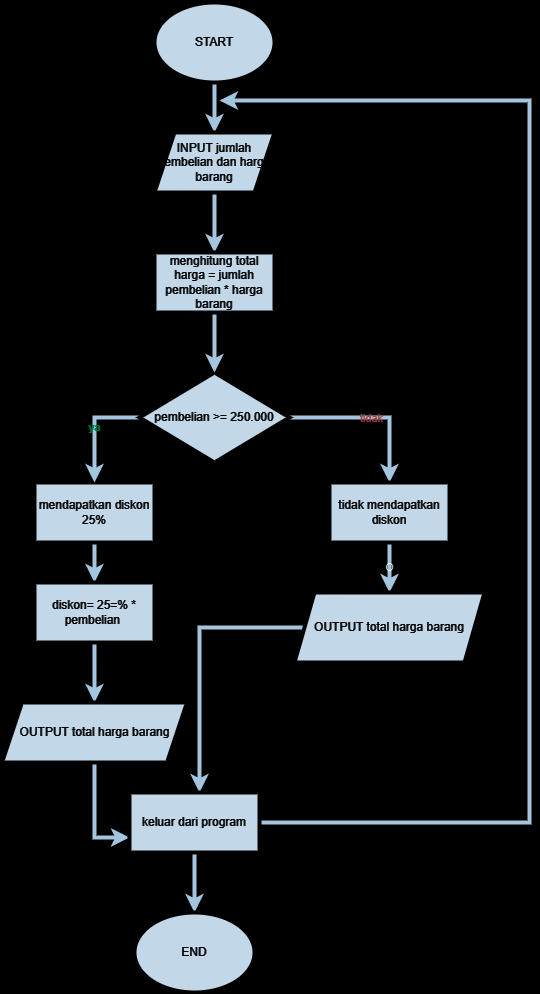

The diagram above was exported from draw.io. Its source (the exported page's mxGraphModel, read from the mxfile embedded in the PNG):
<mxGraphModel dx="2625" dy="2405" grid="0" gridSize="10" guides="1" tooltips="1" connect="1" arrows="1" fold="1" page="1" pageScale="1" pageWidth="850" pageHeight="1100" background="#000000" math="0" shadow="0">
  <root>
    <mxCell id="0" />
    <mxCell id="1" parent="0" />
    <mxCell id="GgyFdm7DhXLHvmsj2wza-6" style="edgeStyle=orthogonalEdgeStyle;rounded=0;orthogonalLoop=1;jettySize=auto;html=1;exitX=0.5;exitY=1;exitDx=0;exitDy=0;labelBackgroundColor=none;strokeColor=#23445D;fontColor=default;strokeWidth=4;" edge="1" parent="1" source="GgyFdm7DhXLHvmsj2wza-1" target="GgyFdm7DhXLHvmsj2wza-2">
      <mxGeometry relative="1" as="geometry" />
    </mxCell>
    <mxCell id="GgyFdm7DhXLHvmsj2wza-1" value="START" style="ellipse;whiteSpace=wrap;html=1;labelBackgroundColor=none;fillColor=#182E3E;strokeColor=#FFFFFF;fontColor=#FFFFFF;strokeWidth=4;" vertex="1" parent="1">
      <mxGeometry x="365" y="-1040" width="120" height="80" as="geometry" />
    </mxCell>
    <mxCell id="GgyFdm7DhXLHvmsj2wza-12" style="edgeStyle=orthogonalEdgeStyle;rounded=0;orthogonalLoop=1;jettySize=auto;html=1;exitX=0.5;exitY=1;exitDx=0;exitDy=0;entryX=0.5;entryY=0;entryDx=0;entryDy=0;labelBackgroundColor=none;strokeColor=#23445D;fontColor=default;strokeWidth=4;" edge="1" parent="1" source="GgyFdm7DhXLHvmsj2wza-2" target="GgyFdm7DhXLHvmsj2wza-11">
      <mxGeometry relative="1" as="geometry" />
    </mxCell>
    <mxCell id="GgyFdm7DhXLHvmsj2wza-2" value="INPUT jumlah pembelian dan harga barang" style="shape=parallelogram;perimeter=parallelogramPerimeter;whiteSpace=wrap;html=1;fixedSize=1;labelBackgroundColor=none;fillColor=#182E3E;strokeColor=#FFFFFF;fontColor=#FFFFFF;strokeWidth=4;" vertex="1" parent="1">
      <mxGeometry x="365" y="-910" width="120" height="60" as="geometry" />
    </mxCell>
    <mxCell id="GgyFdm7DhXLHvmsj2wza-18" style="edgeStyle=orthogonalEdgeStyle;rounded=0;orthogonalLoop=1;jettySize=auto;html=1;labelBackgroundColor=none;strokeColor=#23445D;fontColor=default;strokeWidth=4;" edge="1" parent="1" source="GgyFdm7DhXLHvmsj2wza-3" target="GgyFdm7DhXLHvmsj2wza-17">
      <mxGeometry relative="1" as="geometry" />
    </mxCell>
    <mxCell id="GgyFdm7DhXLHvmsj2wza-3" value="mendapatkan diskon 25%" style="rounded=0;whiteSpace=wrap;html=1;labelBackgroundColor=none;fillColor=#182E3E;strokeColor=#FFFFFF;fontColor=#FFFFFF;strokeWidth=4;" vertex="1" parent="1">
      <mxGeometry x="245" y="-560" width="120" height="60" as="geometry" />
    </mxCell>
    <mxCell id="GgyFdm7DhXLHvmsj2wza-8" value="ya" style="edgeStyle=orthogonalEdgeStyle;rounded=0;orthogonalLoop=1;jettySize=auto;html=1;exitX=0;exitY=0.5;exitDx=0;exitDy=0;labelBackgroundColor=none;strokeColor=#23445D;fontColor=#00ffbf;strokeWidth=4;fontStyle=1" edge="1" parent="1" source="GgyFdm7DhXLHvmsj2wza-4" target="GgyFdm7DhXLHvmsj2wza-3">
      <mxGeometry relative="1" as="geometry" />
    </mxCell>
    <mxCell id="GgyFdm7DhXLHvmsj2wza-9" value="tidak" style="edgeStyle=orthogonalEdgeStyle;rounded=0;orthogonalLoop=1;jettySize=auto;exitX=1;exitY=0.5;exitDx=0;exitDy=0;entryX=0.5;entryY=0;entryDx=0;entryDy=0;labelBackgroundColor=none;strokeColor=#23445D;fontColor=#FF9999;startSize=6;strokeWidth=4;" edge="1" parent="1" source="GgyFdm7DhXLHvmsj2wza-4" target="GgyFdm7DhXLHvmsj2wza-5">
      <mxGeometry relative="1" as="geometry" />
    </mxCell>
    <mxCell id="GgyFdm7DhXLHvmsj2wza-4" value="pembelian &amp;gt;= 250.000" style="rhombus;whiteSpace=wrap;html=1;labelBackgroundColor=none;fillColor=#182E3E;strokeColor=#FFFFFF;fontColor=#FFFFFF;strokeWidth=4;" vertex="1" parent="1">
      <mxGeometry x="350" y="-670" width="150" height="90" as="geometry" />
    </mxCell>
    <mxCell id="GgyFdm7DhXLHvmsj2wza-15" value="O" style="edgeStyle=orthogonalEdgeStyle;rounded=0;orthogonalLoop=1;jettySize=auto;html=1;exitX=0.5;exitY=1;exitDx=0;exitDy=0;labelBackgroundColor=none;strokeColor=#23445D;fontColor=default;strokeWidth=4;" edge="1" parent="1" source="GgyFdm7DhXLHvmsj2wza-5" target="GgyFdm7DhXLHvmsj2wza-14">
      <mxGeometry relative="1" as="geometry" />
    </mxCell>
    <mxCell id="GgyFdm7DhXLHvmsj2wza-5" value="tidak mendapatkan diskon" style="rounded=0;whiteSpace=wrap;html=1;labelBackgroundColor=none;fillColor=#182E3E;strokeColor=#FFFFFF;fontColor=#FFFFFF;strokeWidth=4;" vertex="1" parent="1">
      <mxGeometry x="540" y="-560" width="120" height="60" as="geometry" />
    </mxCell>
    <mxCell id="GgyFdm7DhXLHvmsj2wza-13" style="edgeStyle=orthogonalEdgeStyle;rounded=0;orthogonalLoop=1;jettySize=auto;html=1;exitX=0.5;exitY=1;exitDx=0;exitDy=0;entryX=0.5;entryY=0;entryDx=0;entryDy=0;labelBackgroundColor=none;strokeColor=#23445D;fontColor=default;strokeWidth=4;" edge="1" parent="1" source="GgyFdm7DhXLHvmsj2wza-11" target="GgyFdm7DhXLHvmsj2wza-4">
      <mxGeometry relative="1" as="geometry" />
    </mxCell>
    <mxCell id="GgyFdm7DhXLHvmsj2wza-11" value="menghitung total harga = jumlah pembelian * harga barang" style="rounded=0;whiteSpace=wrap;html=1;labelBackgroundColor=none;fillColor=#182E3E;strokeColor=#FFFFFF;fontColor=#FFFFFF;strokeWidth=4;" vertex="1" parent="1">
      <mxGeometry x="365" y="-790" width="120" height="60" as="geometry" />
    </mxCell>
    <mxCell id="GgyFdm7DhXLHvmsj2wza-25" style="edgeStyle=orthogonalEdgeStyle;rounded=0;orthogonalLoop=1;jettySize=auto;html=1;labelBackgroundColor=none;strokeColor=#23445D;fontColor=default;strokeWidth=4;" edge="1" parent="1" source="GgyFdm7DhXLHvmsj2wza-14" target="GgyFdm7DhXLHvmsj2wza-21">
      <mxGeometry relative="1" as="geometry">
        <Array as="points">
          <mxPoint x="410" y="-415" />
        </Array>
      </mxGeometry>
    </mxCell>
    <mxCell id="GgyFdm7DhXLHvmsj2wza-14" value="OUTPUT total harga barang" style="shape=parallelogram;perimeter=parallelogramPerimeter;whiteSpace=wrap;html=1;fixedSize=1;labelBackgroundColor=none;fillColor=#182E3E;strokeColor=#FFFFFF;fontColor=#FFFFFF;strokeWidth=4;" vertex="1" parent="1">
      <mxGeometry x="505" y="-450" width="190" height="70" as="geometry" />
    </mxCell>
    <mxCell id="GgyFdm7DhXLHvmsj2wza-20" style="edgeStyle=orthogonalEdgeStyle;rounded=0;orthogonalLoop=1;jettySize=auto;html=1;labelBackgroundColor=none;strokeColor=#23445D;fontColor=default;strokeWidth=4;" edge="1" parent="1" source="GgyFdm7DhXLHvmsj2wza-17" target="GgyFdm7DhXLHvmsj2wza-19">
      <mxGeometry relative="1" as="geometry" />
    </mxCell>
    <mxCell id="GgyFdm7DhXLHvmsj2wza-17" value="diskon= 25=% * pembelian&amp;nbsp;" style="rounded=0;whiteSpace=wrap;html=1;labelBackgroundColor=none;fillColor=#182E3E;strokeColor=#FFFFFF;fontColor=#FFFFFF;strokeWidth=4;" vertex="1" parent="1">
      <mxGeometry x="245" y="-460" width="120" height="60" as="geometry" />
    </mxCell>
    <mxCell id="GgyFdm7DhXLHvmsj2wza-27" style="edgeStyle=orthogonalEdgeStyle;rounded=0;orthogonalLoop=1;jettySize=auto;html=1;exitX=0.5;exitY=1;exitDx=0;exitDy=0;entryX=0;entryY=0.75;entryDx=0;entryDy=0;labelBackgroundColor=none;strokeColor=#23445D;fontColor=default;strokeWidth=4;" edge="1" parent="1" source="GgyFdm7DhXLHvmsj2wza-19" target="GgyFdm7DhXLHvmsj2wza-21">
      <mxGeometry relative="1" as="geometry" />
    </mxCell>
    <mxCell id="GgyFdm7DhXLHvmsj2wza-19" value="OUTPUT total harga barang" style="shape=parallelogram;perimeter=parallelogramPerimeter;whiteSpace=wrap;html=1;fixedSize=1;labelBackgroundColor=none;fillColor=#182E3E;strokeColor=#FFFFFF;fontColor=#FFFFFF;strokeWidth=4;" vertex="1" parent="1">
      <mxGeometry x="212.5" y="-340" width="185" height="60" as="geometry" />
    </mxCell>
    <mxCell id="GgyFdm7DhXLHvmsj2wza-24" style="edgeStyle=orthogonalEdgeStyle;rounded=0;orthogonalLoop=1;jettySize=auto;html=1;labelBackgroundColor=none;strokeColor=#23445D;fontColor=default;strokeWidth=4;" edge="1" parent="1" source="GgyFdm7DhXLHvmsj2wza-21">
      <mxGeometry relative="1" as="geometry">
        <mxPoint x="430" y="-942.0000076293944" as="targetPoint" />
        <Array as="points">
          <mxPoint x="740" y="-220" />
          <mxPoint x="740" y="-942" />
        </Array>
      </mxGeometry>
    </mxCell>
    <mxCell id="GgyFdm7DhXLHvmsj2wza-29" style="edgeStyle=orthogonalEdgeStyle;rounded=0;orthogonalLoop=1;jettySize=auto;html=1;exitX=0.5;exitY=1;exitDx=0;exitDy=0;strokeColor=#23445D;labelBackgroundColor=none;fontColor=default;strokeWidth=4;" edge="1" parent="1" source="GgyFdm7DhXLHvmsj2wza-21" target="GgyFdm7DhXLHvmsj2wza-28">
      <mxGeometry relative="1" as="geometry" />
    </mxCell>
    <mxCell id="GgyFdm7DhXLHvmsj2wza-21" value="keluar dari program" style="rounded=0;whiteSpace=wrap;html=1;labelBackgroundColor=none;fillColor=#182E3E;strokeColor=#FFFFFF;fontColor=#FFFFFF;strokeWidth=4;" vertex="1" parent="1">
      <mxGeometry x="340" y="-250" width="130" height="60" as="geometry" />
    </mxCell>
    <mxCell id="GgyFdm7DhXLHvmsj2wza-28" value="END" style="ellipse;whiteSpace=wrap;html=1;labelBackgroundColor=none;fillColor=#182E3E;strokeColor=#FFFFFF;fontColor=#FFFFFF;strokeWidth=4;" vertex="1" parent="1">
      <mxGeometry x="345" y="-130" width="120" height="80" as="geometry" />
    </mxCell>
  </root>
</mxGraphModel>